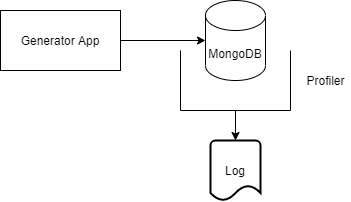

The diagram above was exported from draw.io. Its source (the exported page's mxGraphModel, read from the mxfile embedded in the PNG):
<mxGraphModel dx="649" dy="279" grid="1" gridSize="10" guides="1" tooltips="1" connect="1" arrows="1" fold="1" page="1" pageScale="1" pageWidth="850" pageHeight="1100" math="0" shadow="0">
  <root>
    <mxCell id="0" />
    <mxCell id="1" parent="0" />
    <mxCell id="4" style="edgeStyle=none;html=1;exitX=1;exitY=0.5;exitDx=0;exitDy=0;entryX=0;entryY=0.5;entryDx=0;entryDy=0;entryPerimeter=0;" edge="1" parent="1" source="2" target="3">
      <mxGeometry relative="1" as="geometry" />
    </mxCell>
    <mxCell id="2" value="Generator App" style="rounded=0;whiteSpace=wrap;html=1;" vertex="1" parent="1">
      <mxGeometry x="220" y="80" width="120" height="60" as="geometry" />
    </mxCell>
    <mxCell id="3" value="MongoDB" style="shape=cylinder3;whiteSpace=wrap;html=1;boundedLbl=1;backgroundOutline=1;size=15;" vertex="1" parent="1">
      <mxGeometry x="425" y="70" width="60" height="80" as="geometry" />
    </mxCell>
    <mxCell id="9" style="edgeStyle=none;html=1;exitX=0.5;exitY=1;exitDx=0;exitDy=0;" edge="1" parent="1" source="5" target="7">
      <mxGeometry relative="1" as="geometry" />
    </mxCell>
    <mxCell id="5" value="" style="shape=partialRectangle;whiteSpace=wrap;html=1;bottom=1;right=1;left=1;top=0;fillColor=none;routingCenterX=-0.5;" vertex="1" parent="1">
      <mxGeometry x="400" y="120" width="110" height="60" as="geometry" />
    </mxCell>
    <mxCell id="7" value="Log" style="strokeWidth=2;html=1;shape=mxgraph.flowchart.document2;whiteSpace=wrap;size=0.25;" vertex="1" parent="1">
      <mxGeometry x="430" y="210" width="50" height="60" as="geometry" />
    </mxCell>
    <mxCell id="8" value="Profiler" style="text;html=1;resizable=0;autosize=1;align=center;verticalAlign=middle;points=[];fillColor=none;strokeColor=none;rounded=0;" vertex="1" parent="1">
      <mxGeometry x="520" y="140" width="50" height="20" as="geometry" />
    </mxCell>
  </root>
</mxGraphModel>